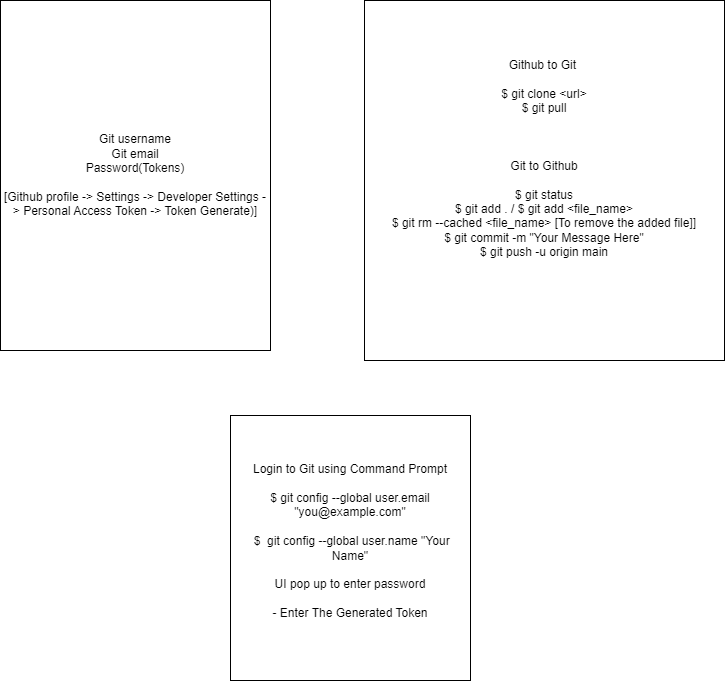

The diagram above was exported from draw.io. Its source (the exported page's mxGraphModel, read from the mxfile embedded in the PNG):
<mxGraphModel dx="1434" dy="818" grid="1" gridSize="10" guides="1" tooltips="1" connect="1" arrows="1" fold="1" page="1" pageScale="1" pageWidth="827" pageHeight="1169" math="0" shadow="0">
  <root>
    <mxCell id="0" />
    <mxCell id="1" parent="0" />
    <mxCell id="JUrXjq7JQoIuepeBUeey-1" value="Git username&lt;div&gt;Git email&lt;/div&gt;&lt;div&gt;Password(Tokens)&lt;/div&gt;&lt;div&gt;&lt;br&gt;&lt;/div&gt;&lt;div&gt;[Github profile -&amp;gt; Settings -&amp;gt; Developer Settings -&amp;gt; Personal Access Token -&amp;gt; Token Generate)]&lt;/div&gt;" style="rounded=0;whiteSpace=wrap;html=1;" vertex="1" parent="1">
      <mxGeometry x="50" y="140" width="270" height="350" as="geometry" />
    </mxCell>
    <mxCell id="JUrXjq7JQoIuepeBUeey-2" value="&lt;div&gt;Github to Git&amp;nbsp;&lt;/div&gt;&lt;div&gt;&lt;br&gt;&lt;/div&gt;$ git clone &amp;lt;url&amp;gt;&lt;div&gt;$ git pull&lt;br&gt;&lt;div&gt;&lt;br&gt;&lt;/div&gt;&lt;div&gt;&lt;br&gt;&lt;/div&gt;&lt;div&gt;&lt;br&gt;&lt;/div&gt;&lt;div&gt;Git to Github&lt;/div&gt;&lt;div&gt;&lt;br&gt;&lt;/div&gt;&lt;div&gt;$ git status&lt;/div&gt;&lt;div&gt;$ git add . / $ git add &amp;lt;file_name&amp;gt;&lt;/div&gt;&lt;div&gt;$ git rm --cached &amp;lt;file_name&amp;gt; [To remove the added file]]&lt;/div&gt;&lt;div&gt;$ git commit -m &quot;Your Message Here&quot;&lt;/div&gt;&lt;div&gt;$ git push -u origin main&lt;/div&gt;&lt;div&gt;&lt;br&gt;&lt;/div&gt;&lt;div&gt;&lt;br&gt;&lt;/div&gt;&lt;div&gt;&lt;br&gt;&lt;/div&gt;&lt;/div&gt;" style="whiteSpace=wrap;html=1;aspect=fixed;" vertex="1" parent="1">
      <mxGeometry x="414" y="140" width="360" height="360" as="geometry" />
    </mxCell>
    <mxCell id="JUrXjq7JQoIuepeBUeey-3" value="Login to Git using Command Prompt&lt;div&gt;&lt;br&gt;&lt;/div&gt;&lt;div&gt;$&amp;nbsp;&lt;span style=&quot;background-color: initial;&quot;&gt;git config --global user.email &quot;you@example.com&quot;&lt;/span&gt;&lt;/div&gt;&lt;div&gt;&lt;span style=&quot;background-color: initial;&quot;&gt;&lt;br&gt;&lt;/span&gt;&lt;/div&gt;&lt;div&gt;&amp;nbsp;$&amp;nbsp; git config --global user.name &quot;Your Name&quot;&lt;/div&gt;&lt;div&gt;&lt;br&gt;&lt;/div&gt;&lt;div&gt;UI pop up to enter password&lt;/div&gt;&lt;div&gt;&lt;br&gt;&lt;/div&gt;&lt;div&gt;- Enter The Generated Token&lt;/div&gt;&lt;div&gt;&lt;br&gt;&lt;/div&gt;" style="rounded=0;whiteSpace=wrap;html=1;" vertex="1" parent="1">
      <mxGeometry x="280" y="555" width="240" height="265" as="geometry" />
    </mxCell>
  </root>
</mxGraphModel>